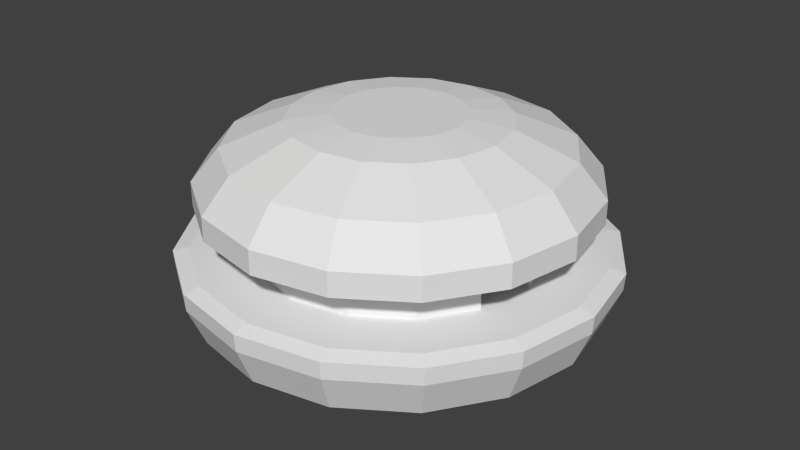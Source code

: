 # Source: Bastion.blend  (saved by Blender 2.76.0; exported with 4.5.12 LTS)
import bpy
from mathutils import Matrix  # noqa: F401  (used for matrix-valued properties, if any)

bpy.ops.wm.read_factory_settings(use_empty=True)
scene = bpy.context.scene
scene.name = 'Scene'

# ---- collections
col_collection_1 = bpy.data.collections.new('Collection 1'); scene.collection.children.link(col_collection_1)

# ---- world
world_world = bpy.data.worlds.new('World'); scene.world = world_world
world_world.color = (0.05088, 0.05088, 0.05088)
world_world.use_sun_shadow = False
world_world.sun_shadow_jitter_overblur = 0.0
world_world.cycles.sampling_method = 'MANUAL'
world_world.cycles.sample_map_resolution = 256

# ---- meshes
me_cylinder_011 = bpy.data.meshes.new('Cylinder.011')
me_cylinder_011.from_pydata([(-1.903e-07, 0.9497, -3.147), (2.908, 0.9497, 1.204), (1.204, 0.9497, 2.908), (-1.204, 0.9497, 2.908), (-3.147, 0.9497, -1.567e-07), (-2.908, 0.9497, -1.204), (1.204, 0.9497, -2.908), (2.226, 0.9497, -2.226), (2.908, 0.9497, -1.204), (3.147, 0.9497, 4.947e-08), (2.226, 0.9497, 2.226), (2.849e-07, 0.9497, 3.147), (-2.226, 0.9497, 2.226), (-2.908, 0.9497, 1.204), (-2.226, 0.9497, -2.226), (-1.204, 0.9497, -2.908), (2.908, 1.487, 1.204), (3.147, 1.487, 3.045e-08), (2.226, 1.487, -2.226), (1.204, 1.487, -2.908), (2.908, 1.487, -1.204), (-2.908, 1.487, 1.204), (-2.226, 1.487, 2.226), (-1.204, 1.487, -2.908), (-2.226, 1.487, -2.226), (-1.903e-07, 1.487, -3.147), (2.226, 1.487, 2.226), (1.204, 1.487, 2.908), (2.849e-07, 1.487, 3.147), (-1.204, 1.487, 2.908), (-3.147, 1.487, -1.757e-07), (-2.908, 1.487, -1.204), (2.908, 1.885, 1.204), (3.147, 1.885, 6.048e-08), (2.226, 1.885, -2.226), (1.204, 1.885, -2.908), (2.908, 1.885, -1.204), (-2.908, 1.885, 1.204), (-2.226, 1.885, 2.226), (-1.204, 1.885, -2.908), (-2.226, 1.885, -2.226), (-1.903e-07, 1.885, -3.147), (2.226, 1.885, 2.226), (1.204, 1.885, 2.908), (2.849e-07, 1.885, 3.147), (-1.204, 1.885, 2.908), (-3.147, 1.885, -1.456e-07), (-2.908, 1.885, -1.204), (2.595, 2.346, 1.075), (2.809, 2.346, 8.554e-08), (1.986, 2.346, -1.986), (1.075, 2.346, -2.595), (2.595, 2.346, -1.075), (-2.595, 2.346, 1.075), (-1.986, 2.346, 1.986), (-1.075, 2.346, -2.595), (-1.986, 2.346, -1.986), (-1.346e-07, 2.346, -2.809), (1.986, 2.346, 1.986), (1.075, 2.346, 2.595), (2.895e-07, 2.346, 2.809), (-1.075, 2.346, 2.595), (-2.809, 2.346, -9.841e-08), (-2.595, 2.346, -1.075)], [], [(0, 6, 19, 25), (1, 10, 26, 16), (10, 2, 27, 26), (2, 11, 28, 27), (11, 3, 29, 28), (9, 1, 16, 17), (4, 5, 31, 30), (3, 12, 22, 29), (6, 7, 18, 19), (13, 4, 30, 21), (7, 8, 20, 18), (5, 14, 24, 31), (8, 9, 17, 20), (15, 0, 25, 23), (12, 13, 21, 22), (14, 15, 23, 24), (20, 17, 33, 36), (26, 27, 43, 42), (22, 21, 37, 38), (27, 28, 44, 43), (30, 31, 47, 46), (24, 23, 39, 40), (28, 29, 45, 44), (29, 22, 38, 45), (17, 16, 32, 33), (21, 30, 46, 37), (19, 18, 34, 35), (31, 24, 40, 47), (25, 19, 35, 41), (18, 20, 36, 34), (23, 25, 41, 39), (16, 26, 42, 32), (33, 32, 48, 49), (46, 47, 63, 62), (42, 43, 59, 58), (35, 34, 50, 51), (43, 44, 60, 59), (34, 36, 52, 50), (44, 45, 61, 60), (36, 33, 49, 52), (45, 38, 54, 61), (38, 37, 53, 54), (37, 46, 62, 53), (40, 39, 55, 56), (47, 40, 56, 63), (41, 35, 51, 57), (39, 41, 57, 55), (32, 42, 58, 48), (49, 48, 58, 59, 60, 61, 54, 53, 62, 63, 56, 55, 57, 51, 50, 52)])
_uv = me_cylinder_011.uv_layers.new(name='UVMap')
_uv.uv.foreach_set('vector', [0.07806, -1.661, 0.9347, -1.665, 0.87, -1.319, 0.1476, -1.315, 2.675, 0.9201, 2.343, 1.718, 2.047, 1.522, 2.327, 0.8524, 2.343, 1.718, 1.73, 2.329, 1.532, 2.034, 2.047, 1.522, 1.73, 2.329, 0.9294, 2.658, 0.8587, 2.31, 1.532, 2.034, 0.9294, 2.658, 0.06384, 2.657, 0.1313, 2.309, 0.8587, 2.31, 2.675, 0.05681, 2.675, 0.9201, 2.327, 0.8524, 2.329, 0.1281, -1.675, 0.9166, -1.672, 0.05417, -1.325, 0.1231, -1.328, 0.8465, 0.06384, 2.657, -0.7352, 2.326, -0.5398, 2.03, 0.1313, 2.309, 0.9347, -1.665, 1.731, -1.343, 1.538, -1.047, 0.87, -1.319, -1.346, 1.715, -1.675, 0.9166, -1.328, 0.8465, -1.053, 1.516, 1.731, -1.343, 2.343, -0.7385, 2.051, -0.5394, 1.538, -1.047, -1.672, 0.05417, -1.335, -0.7393, -1.043, -0.5419, -1.325, 0.1231, 2.343, -0.7385, 2.675, 0.05681, 2.329, 0.1281, 2.051, -0.5394, -0.7193, -1.341, 0.07806, -1.661, 0.1476, -1.315, -0.5249, -1.046, -0.7352, 2.326, -1.346, 1.715, -1.053, 1.516, -0.5398, 2.03, -1.335, -0.7393, -0.7193, -1.341, -0.5249, -1.046, -1.043, -0.5419, 2.051, -0.5394, 2.329, 0.1281, 2.106, 0.175, 1.865, -0.4107, 2.047, 1.522, 1.532, 2.034, 1.403, 1.845, 1.857, 1.397, -0.5398, 2.03, -1.053, 1.516, -0.8649, 1.388, -0.4155, 1.839, 1.532, 2.034, 0.8587, 2.31, 0.8119, 2.087, 1.403, 1.845, -1.328, 0.8465, -1.325, 0.1231, -1.102, 0.166, -1.106, 0.8, -1.043, -0.5419, -0.5249, -1.046, -0.399, -0.8576, -0.854, -0.4165, 0.8587, 2.31, 0.1313, 2.309, 0.1733, 2.085, 0.8119, 2.087, 0.1313, 2.309, -0.5398, 2.03, -0.4155, 1.839, 0.1733, 2.085, 2.329, 0.1281, 2.327, 0.8524, 2.104, 0.8102, 2.106, 0.175, -1.053, 1.516, -1.328, 0.8465, -1.106, 0.8, -0.8649, 1.388, 0.87, -1.319, 1.538, -1.047, 1.416, -0.8568, 0.8299, -1.096, -1.325, 0.1231, -1.043, -0.5419, -0.854, -0.4165, -1.102, 0.166, 0.1476, -1.315, 0.87, -1.319, 0.8299, -1.096, 0.194, -1.092, 1.538, -1.047, 2.051, -0.5394, 1.865, -0.4107, 1.416, -0.8568, -0.5249, -1.046, 0.1476, -1.315, 0.194, -1.092, -0.399, -0.8576, 2.327, 0.8524, 2.047, 1.522, 1.857, 1.397, 2.104, 0.8102, 2.106, 0.175, 2.104, 0.8102, 1.817, 0.7571, 1.822, 0.2361, -1.106, 0.8, -1.102, 0.166, -0.8172, 0.2191, -0.8219, 0.7388, 1.857, 1.397, 1.403, 1.845, 1.237, 1.604, 1.612, 1.238, 0.8299, -1.096, 1.416, -0.8568, 1.261, -0.6125, 0.7809, -0.8095, 1.403, 1.845, 0.8119, 2.087, 0.7506, 1.801, 1.237, 1.604, 1.416, -0.8568, 1.865, -0.4107, 1.627, -0.2452, 1.261, -0.6125, 0.8119, 2.087, 0.1733, 2.085, 0.2257, 1.797, 0.7506, 1.801, 1.865, -0.4107, 2.106, 0.175, 1.822, 0.2361, 1.627, -0.2452, 0.1733, 2.085, -0.4155, 1.839, -0.2575, 1.593, 0.2257, 1.797, -0.4155, 1.839, -0.8649, 1.388, -0.6254, 1.222, -0.2575, 1.593, -0.8649, 1.388, -1.106, 0.8, -0.8219, 0.7388, -0.6254, 1.222, -0.854, -0.4165, -0.399, -0.8576, -0.2369, -0.6167, -0.6119, -0.2572, -1.102, 0.166, -0.854, -0.4165, -0.6119, -0.2572, -0.8172, 0.2191, 0.194, -1.092, 0.8299, -1.096, 0.7809, -0.8095, 0.2547, -0.8033, -0.399, -0.8576, 0.194, -1.092, 0.2547, -0.8033, -0.2369, -0.6167, 2.104, 0.8102, 1.857, 1.397, 1.612, 1.238, 1.817, 0.7571, 1.822, 0.2361, 1.817, 0.7571, 1.612, 1.238, 1.237, 1.604, 0.7506, 1.801, 0.2257, 1.797, -0.2575, 1.593, -0.6254, 1.222, -0.8219, 0.7388, -0.8172, 0.2191, -0.6119, -0.2572, -0.2369, -0.6167, 0.2547, -0.8033, 0.7809, -0.8095, 1.261, -0.6125, 1.627, -0.2452])
me_cylinder_011.use_remesh_preserve_volume = False
me_cylinder_011.use_remesh_preserve_attributes = False
me_cylinder_011.use_mirror_vertex_groups = False
me_cylinder_011.update()
me_cylinder_010 = bpy.data.meshes.new('Cylinder.010')
me_cylinder_010.from_pydata([(-3.053, -0.3765, 1.265), (-2.337, -0.3765, 2.337), (-1.265, -0.3765, 3.053), (2.876e-07, -0.3765, 3.305), (1.265, -0.3765, 3.053), (2.337, -0.3765, 2.337), (3.053, -0.3765, 1.265), (-3.305, -0.3765, -2.137e-07), (2.908, -1.229, 1.204), (2.226, -1.229, 2.226), (1.204, -1.229, 2.908), (2.849e-07, -1.229, 3.147), (-1.204, -1.229, 2.908), (-2.226, -1.229, 2.226), (-2.908, -1.229, 1.204), (-3.147, -1.229, -1.572e-07), (-3.305, -1.229, -1.62e-07), (-3.053, -1.229, 1.265), (-2.337, -1.229, 2.337), (-1.265, -1.229, 3.053), (2.876e-07, -1.229, 3.305), (1.265, -1.229, 3.053), (3.053, -1.229, 1.265), (2.337, -1.229, 2.337), (2.908, -0.3765, 1.204), (-3.147, -0.3765, -2.034e-07), (2.226, -0.3765, 2.226), (1.204, -0.3765, 2.908), (2.849e-07, -0.3765, 3.147), (-1.204, -0.3765, 2.908), (-2.226, -0.3765, 2.226), (-2.908, -0.3765, 1.204)], [], [(15, 16, 7, 25), (24, 6, 22, 8), (7, 16, 17, 0), (0, 17, 18, 1), (1, 18, 19, 2), (2, 19, 20, 3), (3, 20, 21, 4), (4, 21, 23, 5), (5, 23, 22, 6), (9, 26, 24, 8), (10, 27, 26, 9), (11, 28, 27, 10), (12, 29, 28, 11), (13, 30, 29, 12), (14, 31, 30, 13), (15, 25, 31, 14)])
_uv = me_cylinder_010.uv_layers.new(name='UVMap')
_uv.uv.foreach_set('vector', [0.7915, 0.5272, 0.8649, 0.5272, 0.8649, 0.9246, 0.7915, 0.9246, 0.7915, 0.5272, 0.8649, 0.5272, 0.8649, 0.9246, 0.7915, 0.9246, 0.03328, 0.4059, 0.03328, 0.02781, 0.6055, 0.02781, 0.6055, 0.4059, 0.03328, 0.4059, 0.03328, 0.02781, 0.6055, 0.02781, 0.6055, 0.4059, 0.03328, 0.4059, 0.03328, 0.02781, 0.6055, 0.02781, 0.6055, 0.4059, 0.03328, 0.4059, 0.03328, 0.02781, 0.6055, 0.02781, 0.6055, 0.4059, 0.03328, 0.4059, 0.03328, 0.02781, 0.6055, 0.02781, 0.6055, 0.4059, 0.03328, 0.4059, 0.03328, 0.02781, 0.6055, 0.02781, 0.6055, 0.4059, 0.03328, 0.4059, 0.03328, 0.02781, 0.6055, 0.02781, 0.6055, 0.4059, 0.03467, 0.9225, 0.03467, 0.5255, 0.6068, 0.5255, 0.6068, 0.9225, 0.03467, 0.9225, 0.03467, 0.5255, 0.6068, 0.5255, 0.6068, 0.9225, 0.03467, 0.9225, 0.03467, 0.5255, 0.6068, 0.5255, 0.6068, 0.9225, 0.03467, 0.9225, 0.03467, 0.5255, 0.6068, 0.5255, 0.6068, 0.9225, 0.03467, 0.9225, 0.03467, 0.5255, 0.6068, 0.5255, 0.6068, 0.9225, 0.03467, 0.9225, 0.03467, 0.5255, 0.6068, 0.5255, 0.6068, 0.9225, 0.03467, 0.9225, 0.03467, 0.5255, 0.6068, 0.5255, 0.6068, 0.9225])
me_cylinder_010.use_remesh_preserve_volume = False
me_cylinder_010.use_remesh_preserve_attributes = False
me_cylinder_010.use_mirror_vertex_groups = False
me_cylinder_010.update()
me_cylinder_008 = bpy.data.meshes.new('Cylinder.008')
me_cylinder_008.from_pydata([(3.053, -0.3765, -1.265), (2.337, -0.3765, -2.337), (1.265, -0.3765, -3.053), (-1.265, -0.3765, -3.053), (-2.337, -0.3765, -2.337), (-3.053, -0.3765, -1.265), (-2.114e-07, -0.3765, -3.305), (3.305, -0.3765, 2.737e-09), (1.204, -1.229, -2.908), (-1.903e-07, -1.229, -3.147), (2.226, -1.229, -2.226), (2.908, -1.229, -1.204), (3.147, -1.229, 4.892e-08), (-2.908, -1.229, -1.204), (-2.226, -1.229, -2.226), (-1.204, -1.229, -2.908), (-1.265, -1.229, -3.053), (-3.053, -1.229, -1.265), (-2.337, -1.229, -2.337), (3.305, -1.229, 5.446e-08), (3.053, -1.229, -1.265), (2.337, -1.229, -2.337), (-2.114e-07, -1.229, -3.305), (1.265, -1.229, -3.053), (3.147, -0.3765, 2.72e-09), (-2.908, -0.3765, -1.204), (-2.226, -0.3765, -2.226), (-1.204, -0.3765, -2.908), (-1.903e-07, -0.3765, -3.147), (1.204, -0.3765, -2.908), (2.226, -0.3765, -2.226), (2.908, -0.3765, -1.204)], [], [(25, 5, 17, 13), (12, 19, 7, 24), (7, 19, 20, 0), (0, 20, 21, 1), (1, 21, 23, 2), (6, 22, 16, 3), (2, 23, 22, 6), (3, 16, 18, 4), (4, 18, 17, 5), (14, 26, 25, 13), (15, 27, 26, 14), (9, 28, 27, 15), (8, 29, 28, 9), (10, 30, 29, 8), (11, 31, 30, 10), (12, 24, 31, 11)])
_uv = me_cylinder_008.uv_layers.new(name='UVMap')
_uv.uv.foreach_set('vector', [0.7587, 0.4212, 0.8371, 0.4212, 0.8371, 0.846, 0.7587, 0.846, 0.8371, 0.846, 0.7587, 0.846, 0.7587, 0.4212, 0.8371, 0.4212, 0.06192, 0.4156, 0.06192, 0.09126, 0.5528, 0.09126, 0.5528, 0.4156, 0.06192, 0.4156, 0.06192, 0.09126, 0.5528, 0.09126, 0.5528, 0.4156, 0.06192, 0.4156, 0.06192, 0.09126, 0.5528, 0.09126, 0.5528, 0.4156, 0.06192, 0.4156, 0.06192, 0.09126, 0.5528, 0.09126, 0.5528, 0.4156, 0.06192, 0.4156, 0.06192, 0.09126, 0.5528, 0.09126, 0.5528, 0.4156, 0.06192, 0.4156, 0.06192, 0.09126, 0.5528, 0.09126, 0.5528, 0.4156, 0.06192, 0.4156, 0.06192, 0.09126, 0.5528, 0.09126, 0.5528, 0.4156, 0.5476, 0.5891, 0.5476, 0.9243, 0.06442, 0.9243, 0.06442, 0.5891, 0.5476, 0.5891, 0.5476, 0.9243, 0.06442, 0.9243, 0.06442, 0.5891, 0.5476, 0.5891, 0.5476, 0.9243, 0.06442, 0.9243, 0.06442, 0.5891, 0.5476, 0.5891, 0.5476, 0.9243, 0.06442, 0.9243, 0.06442, 0.5891, 0.5476, 0.5891, 0.5476, 0.9243, 0.06442, 0.9243, 0.06442, 0.5891, 0.5476, 0.5891, 0.5476, 0.9243, 0.06442, 0.9243, 0.06442, 0.5891, 0.5476, 0.5891, 0.5476, 0.9243, 0.06442, 0.9243, 0.06442, 0.5891])
me_cylinder_008.use_remesh_preserve_volume = False
me_cylinder_008.use_remesh_preserve_attributes = False
me_cylinder_008.use_mirror_vertex_groups = False
me_cylinder_008.update()
me_cylinder_001 = bpy.data.meshes.new('Cylinder.001')
me_cylinder_001.from_pydata([(1.674, -1.229, -4.04), (-3.756e-07, -1.229, -4.373), (3.092, -1.229, -3.092), (4.04, -1.229, -1.674), (4.373, -1.229, 8.14e-08), (3.092, -1.229, 3.092), (4.04, -1.229, 1.674), (1.674, -1.229, 4.04), (2.847e-07, -1.229, 4.373), (-1.674, -1.229, 4.04), (-3.092, -1.229, 3.092), (-4.04, -1.229, 1.674), (-4.373, -1.229, -2.05e-07), (-3.092, -1.229, -3.092), (-4.04, -1.229, -1.674), (-1.674, -1.229, -4.04), (1.674, -0.3765, -4.04), (-3.756e-07, -0.3765, -4.373), (3.092, -0.3765, -3.092), (4.04, -0.3765, -1.674), (4.373, -0.3765, 1.406e-07), (3.092, -0.3765, 3.092), (4.04, -0.3765, 1.674), (1.674, -0.3765, 4.04), (2.847e-07, -0.3765, 4.373), (-1.674, -0.3765, 4.04), (-3.092, -0.3765, 3.092), (-4.04, -0.3765, 1.674), (-4.373, -0.3765, -1.458e-07), (-3.092, -0.3765, -3.092), (-4.04, -0.3765, -1.674), (-1.674, -0.3765, -4.04)], [], [(9, 10, 26, 25), (2, 3, 19, 18), (6, 5, 21, 22), (8, 9, 25, 24), (3, 4, 20, 19), (13, 15, 31, 29), (0, 2, 18, 16), (10, 11, 27, 26), (5, 7, 23, 21), (12, 14, 30, 28), (7, 8, 24, 23), (4, 6, 22, 20), (15, 1, 17, 31), (11, 12, 28, 27), (14, 13, 29, 30), (1, 0, 16, 17)])
me_cylinder_001.use_remesh_preserve_volume = False
me_cylinder_001.use_remesh_preserve_attributes = False
me_cylinder_001.use_mirror_vertex_groups = False
me_cylinder_001.update()
me_cylinder_009 = bpy.data.meshes.new('Cylinder.009')
me_cylinder_009.from_pydata([(-3.053, -0.3765, 1.265), (3.053, -0.3765, -1.265), (-2.337, -0.3765, 2.337), (2.337, -0.3765, -2.337), (-1.265, -0.3765, 3.053), (1.265, -0.3765, -3.053), (2.876e-07, -0.3765, 3.305), (-1.265, -0.3765, -3.053), (1.265, -0.3765, 3.053), (-2.337, -0.3765, -2.337), (2.337, -0.3765, 2.337), (-3.053, -0.3765, -1.265), (3.053, -0.3765, 1.265), (-2.114e-07, -0.3765, -3.305), (-3.305, -0.3765, -2.137e-07), (3.305, -0.3765, 2.737e-09), (3.147, -0.3765, 2.72e-09), (2.908, -0.3765, 1.204), (-3.147, -0.3765, -2.034e-07), (-2.908, -0.3765, -1.204), (1.674, -0.3765, -4.04), (-3.756e-07, -0.3765, -4.373), (3.092, -0.3765, -3.092), (4.04, -0.3765, -1.674), (4.373, -0.3765, 1.406e-07), (3.092, -0.3765, 3.092), (4.04, -0.3765, 1.674), (1.674, -0.3765, 4.04), (2.847e-07, -0.3765, 4.373), (-1.674, -0.3765, 4.04), (-3.092, -0.3765, 3.092), (-4.04, -0.3765, 1.674), (-4.373, -0.3765, -1.458e-07), (-3.092, -0.3765, -3.092), (-4.04, -0.3765, -1.674), (-1.674, -0.3765, -4.04)], [], [(17, 16, 15, 12), (24, 26, 12, 15), (12, 26, 25, 10), (10, 25, 27, 8), (8, 27, 28, 6), (6, 28, 29, 4), (4, 29, 30, 2), (2, 30, 31, 0), (0, 31, 32, 14), (18, 14, 11, 19), (34, 11, 14, 32), (11, 34, 33, 9), (9, 33, 35, 7), (7, 35, 21, 13), (13, 21, 20, 5), (5, 20, 22, 3), (3, 22, 23, 1), (1, 23, 24, 15)])
me_cylinder_009.use_remesh_preserve_volume = False
me_cylinder_009.use_remesh_preserve_attributes = False
me_cylinder_009.use_mirror_vertex_groups = False
me_cylinder_009.update()
me_cylinder_005 = bpy.data.meshes.new('Cylinder.005')
me_cylinder_005.from_pydata([(-2.269e-07, -1.715, -3.421), (1.309, -1.715, -3.161), (2.419, -1.715, -2.419), (3.161, -1.715, -1.309), (3.421, -1.715, 8.933e-08), (3.161, -1.715, 1.309), (2.419, -1.715, 2.419), (1.309, -1.715, 3.161), (2.897e-07, -1.715, 3.421), (-1.309, -1.715, 3.161), (-2.419, -1.715, 2.419), (-3.161, -1.715, 1.309), (-3.421, -1.715, -1.347e-07), (-3.161, -1.715, -1.309), (-2.419, -1.715, -2.419), (-1.309, -1.715, -3.161), (-1.77e-07, -2.016, -3.004), (1.15, -2.016, -2.776), (2.124, -2.016, -2.124), (2.776, -2.016, -1.15), (3.004, -2.016, 6.171e-08), (2.776, -2.016, 1.15), (2.124, -2.016, 2.124), (1.15, -2.016, 2.776), (2.766e-07, -2.016, 3.004), (-1.15, -2.016, 2.776), (-2.124, -2.016, 2.124), (-2.776, -2.016, 1.15), (-3.004, -2.016, -1.35e-07), (-2.776, -2.016, -1.15), (-2.124, -2.016, -2.124), (-1.15, -2.016, -2.776), (-7.38e-08, -2.287, -1.882), (0.7203, -2.287, -1.739), (1.331, -2.287, -1.331), (1.739, -2.287, -0.7203), (1.882, -2.287, 1.145e-07), (1.739, -2.287, 0.7203), (1.331, -2.287, 1.331), (0.7203, -2.287, 1.739), (2.104e-07, -2.287, 1.882), (-0.7203, -2.287, 1.739), (-1.331, -2.287, 1.331), (-1.739, -2.287, 0.7203), (-1.882, -2.287, -8.747e-09), (-1.739, -2.287, -0.7203), (-1.331, -2.287, -1.331), (-0.7203, -2.287, -1.739), (-3.397e-07, -1.342, -4.408), (1.687, -1.342, -4.072), (3.117, -1.342, -3.117), (4.072, -1.342, -1.687), (4.408, -1.342, 4.994e-08), (4.072, -1.342, 1.687), (3.117, -1.342, 3.117), (1.687, -1.342, 4.072), (3.258e-07, -1.342, 4.408), (-1.687, -1.342, 4.072), (-3.117, -1.342, 3.117), (-4.072, -1.342, 1.687), (-4.408, -1.342, -2.387e-07), (-4.072, -1.342, -1.687), (-3.117, -1.342, -3.117), (-1.687, -1.342, -4.072), (1.825, -0.4798, -4.406), (4.406, -0.4798, -1.825), (4.406, -0.4798, 1.825), (1.825, -0.4798, 4.406), (3.422e-07, -0.4798, 4.769), (-1.825, -0.4798, 4.406), (-4.406, -0.4798, 1.825), (-4.406, -0.4798, -1.825), (-3.372, -0.4798, -3.372), (-6.958e-09, -1.554, -1.353), (0.5178, -1.554, -1.25), (0.9567, -1.554, -0.9567), (1.25, -1.554, -0.5178), (1.353, -1.554, 1.23e-07), (1.25, -1.554, 0.5178), (0.9567, -1.554, 0.9567), (0.5178, -1.554, 1.25), (1.973e-07, -1.554, 1.353), (-0.5178, -1.554, 1.25), (-0.9567, -1.554, 0.9567), (-1.25, -1.554, 0.5178), (-1.353, -1.554, 3.438e-08), (-1.25, -1.554, -0.5178), (-0.9567, -1.554, -0.9567), (-0.5178, -1.554, -1.25), (-3.475e-07, -0.003559, -4.461), (1.707, -0.003559, -4.121), (3.154, -0.003559, -3.154), (4.461, -0.003559, -1.946e-08), (4.121, -0.003559, 1.707), (3.154, -0.003559, 3.154), (1.707, -0.003559, 4.121), (-4.121, -0.003559, 1.707), (-4.461, -0.003559, -3.116e-07), (-4.121, -0.003559, -1.707), (-1.707, -0.003559, -4.121), (4.121, -0.003559, -1.707), (3.261e-07, -0.003559, 4.461), (-1.707, -0.003559, 4.121), (-3.154, -0.003559, 3.154), (-3.154, -0.003559, -3.154), (-3.779e-07, -0.4798, -4.769), (3.372, -0.4798, -3.372), (4.769, -0.4798, 1.591e-08), (3.372, -0.4798, 3.372), (-3.372, -0.4798, 3.372), (-4.769, -0.4798, -2.964e-07), (-1.825, -0.4798, -4.406), (1.204, -0.003559, -2.908), (-1.903e-07, -0.003559, -3.147), (2.226, -0.003559, -2.226), (2.908, -0.003559, -1.204), (3.147, -0.003559, -2.25e-08), (2.908, -0.003559, 1.204), (2.226, -0.003559, 2.226), (1.204, -0.003559, 2.908), (2.849e-07, -0.003559, 3.147), (-1.204, -0.003559, 2.908), (-2.226, -0.003559, 2.226), (-2.908, -0.003559, 1.204), (-3.147, -0.003559, -2.286e-07), (-2.908, -0.003559, -1.204), (-2.226, -0.003559, -2.226), (-1.204, -0.003559, -2.908), (-3.822e-07, -0.08655, -4.798), (1.836, -0.08655, -4.433), (3.393, -0.08655, -3.393), (4.798, -0.08655, 2.644e-08), (4.433, -0.08655, 1.836), (3.393, -0.08655, 3.393), (1.836, -0.08655, 4.433), (-4.433, -0.08655, 1.836), (-4.798, -0.08655, -2.878e-07), (-4.433, -0.08655, -1.836), (-1.836, -0.08655, -4.433), (4.433, -0.08655, -1.836), (3.422e-07, -0.08655, 4.798), (-1.836, -0.08655, 4.433), (-3.393, -0.08655, 3.393), (-3.393, -0.08655, -3.393), (3.147, -0.3765, 2.72e-09), (2.908, -0.3765, 1.204), (-3.147, -0.3765, -2.034e-07), (-2.908, -0.3765, -1.204), (2.226, -0.3765, 2.226), (-2.226, -0.3765, -2.226), (1.204, -0.3765, 2.908), (-1.204, -0.3765, -2.908), (2.849e-07, -0.3765, 3.147), (-1.903e-07, -0.3765, -3.147), (1.204, -0.3765, -2.908), (-1.204, -0.3765, 2.908), (2.226, -0.3765, -2.226), (-2.226, -0.3765, 2.226), (2.908, -0.3765, -1.204), (-2.908, -0.3765, 1.204)], [], [(4, 5, 21, 20), (22, 23, 39, 38), (9, 10, 26, 25), (14, 15, 31, 30), (2, 3, 19, 18), (7, 8, 24, 23), (0, 1, 17, 16), (12, 13, 29, 28), (5, 6, 22, 21), (10, 11, 27, 26), (15, 0, 16, 31), (3, 4, 20, 19), (8, 9, 25, 24), (13, 14, 30, 29), (1, 2, 18, 17), (6, 7, 23, 22), (11, 12, 28, 27), (43, 44, 85, 84), (30, 31, 47, 46), (23, 24, 40, 39), (16, 17, 33, 32), (31, 16, 32, 47), (24, 25, 41, 40), (17, 18, 34, 33), (25, 26, 42, 41), (18, 19, 35, 34), (26, 27, 43, 42), (19, 20, 36, 35), (27, 28, 44, 43), (20, 21, 37, 36), (28, 29, 45, 44), (21, 22, 38, 37), (29, 30, 46, 45), (14, 62, 63, 15), (15, 63, 48, 0), (13, 61, 62, 14), (12, 60, 61, 13), (11, 59, 60, 12), (10, 58, 59, 11), (9, 57, 58, 10), (8, 56, 57, 9), (7, 55, 56, 8), (6, 54, 55, 7), (5, 53, 54, 6), (4, 52, 53, 5), (3, 51, 52, 4), (2, 50, 51, 3), (1, 49, 50, 2), (0, 48, 49, 1), (61, 71, 72, 62), (56, 68, 69, 57), (55, 67, 68, 56), (73, 74, 75, 76, 77, 78, 79, 80, 81, 82, 83, 84, 85, 86, 87, 88), (36, 37, 78, 77), (44, 45, 86, 85), (37, 38, 79, 78), (45, 46, 87, 86), (38, 39, 80, 79), (46, 47, 88, 87), (39, 40, 81, 80), (32, 33, 74, 73), (47, 32, 73, 88), (40, 41, 82, 81), (33, 34, 75, 74), (41, 42, 83, 82), (34, 35, 76, 75), (42, 43, 84, 83), (35, 36, 77, 76), (128, 89, 90, 129), (129, 90, 91, 130), (131, 92, 93, 132), (132, 93, 94, 133), (133, 94, 95, 134), (135, 96, 97, 136), (136, 97, 98, 137), (138, 99, 89, 128), (103, 102, 121, 122), (102, 101, 120, 121), (130, 91, 100, 139), (139, 100, 92, 131), (134, 95, 101, 140), (140, 101, 102, 141), (141, 102, 103, 142), (142, 103, 96, 135), (137, 98, 104, 143), (143, 104, 99, 138), (91, 90, 112, 114), (100, 91, 114, 115), (96, 103, 122, 123), (92, 100, 115, 116), (97, 96, 123, 124), (93, 92, 116, 117), (98, 97, 124, 125), (94, 93, 117, 118), (104, 98, 125, 126), (95, 94, 118, 119), (99, 104, 126, 127), (101, 95, 119, 120), (90, 89, 113, 112), (89, 99, 127, 113), (111, 138, 128, 105), (124, 123, 159, 146), (116, 115, 158, 144), (123, 122, 157, 159), (115, 114, 156, 158), (122, 121, 155, 157), (114, 112, 154, 156), (121, 120, 152, 155), (113, 127, 151, 153), (112, 113, 153, 154), (120, 119, 150, 152), (127, 126, 149, 151), (119, 118, 148, 150), (126, 125, 147, 149), (118, 117, 145, 148), (125, 124, 146, 147), (117, 116, 144, 145), (62, 72, 111, 63), (63, 111, 105, 48), (60, 110, 71, 61), (59, 70, 110, 60), (58, 109, 70, 59), (57, 69, 109, 58), (54, 108, 67, 55), (53, 66, 108, 54), (52, 107, 66, 53), (51, 65, 107, 52), (50, 106, 65, 51), (49, 64, 106, 50), (48, 105, 64, 49), (72, 143, 138, 111), (71, 137, 143, 72), (109, 142, 135, 70), (69, 141, 142, 109), (68, 140, 141, 69), (67, 134, 140, 68), (65, 139, 131, 107), (106, 130, 139, 65), (110, 136, 137, 71), (70, 135, 136, 110), (108, 133, 134, 67), (66, 132, 133, 108), (107, 131, 132, 66), (64, 129, 130, 106), (105, 128, 129, 64)])
_uv = me_cylinder_005.uv_layers.new(name='UVMap')
_uv.uv.foreach_set('vector', [2.026, 0.7448, 1.817, 1.31, 1.621, 1.19, 1.799, 0.7096, 1.272, 1.566, 0.8063, 1.78, 0.692, 1.293, 0.9802, 1.161, -0.3064, 1.815, -0.7482, 1.405, -0.5628, 1.27, -0.1869, 1.619, -0.402, -0.7528, 0.1458, -1.004, 0.2, -0.7808, -0.2665, -0.5675, 1.753, -0.405, 2.004, 0.1429, 1.781, 0.1971, 1.568, -0.2697, 0.8606, 2.003, 0.2586, 2.025, 0.2938, 1.798, 0.8063, 1.78, 0.7477, -1.026, 1.312, -0.8155, 1.193, -0.6196, 0.7123, -0.7991, -1.022, 0.2543, -0.812, -0.311, -0.6158, -0.1917, -0.7949, 0.2895, 1.817, 1.31, 1.408, 1.751, 1.272, 1.566, 1.621, 1.19, -0.7482, 1.405, -0.9995, 0.857, -0.7763, 0.8027, -0.5628, 1.27, 0.1458, -1.004, 0.7477, -1.026, 0.7123, -0.7991, 0.2, -0.7808, 2.004, 0.1429, 2.026, 0.7448, 1.799, 0.7096, 1.781, 0.1971, 0.2586, 2.025, -0.3064, 1.815, -0.1869, 1.619, 0.2938, 1.798, -0.812, -0.311, -0.402, -0.7528, -0.2665, -0.5675, -0.6158, -0.1917, 1.312, -0.8155, 1.753, -0.405, 1.568, -0.2697, 1.193, -0.6196, 1.408, 1.751, 0.8606, 2.003, 0.8063, 1.78, 1.272, 1.566, -0.9995, 0.857, -1.022, 0.2543, -0.7949, 0.2895, -0.7763, 0.8027, -0.2886, 0.6883, -0.3006, 0.3702, 0.04507, 0.4193, 0.0498, 0.6019, -0.2665, -0.5675, 0.2, -0.7808, 0.3143, -0.2942, 0.02575, -0.1615, 0.8063, 1.78, 0.2938, 1.798, 0.3748, 1.305, 0.692, 1.293, 0.7123, -0.7991, 1.193, -0.6196, 0.9285, -0.1949, 0.6313, -0.3059, 0.2, -0.7808, 0.7123, -0.7991, 0.6313, -0.3059, 0.3143, -0.2942, 0.2938, 1.798, -0.1869, 1.619, 0.07696, 1.194, 0.3748, 1.305, 1.193, -0.6196, 1.568, -0.2697, 1.161, 0.02203, 0.9285, -0.1949, -0.1869, 1.619, -0.5628, 1.27, -0.156, 0.9777, 0.07696, 1.194, 1.568, -0.2697, 1.781, 0.1971, 1.293, 0.3117, 1.161, 0.02203, -0.5628, 1.27, -0.7763, 0.8027, -0.2886, 0.6883, -0.156, 0.9777, 1.781, 0.1971, 1.799, 0.7096, 1.305, 0.6291, 1.293, 0.3117, -0.7763, 0.8027, -0.7949, 0.2895, -0.3006, 0.3702, -0.2886, 0.6883, 1.799, 0.7096, 1.621, 1.19, 1.195, 0.9273, 1.305, 0.6291, -0.7949, 0.2895, -0.6158, -0.1917, -0.1902, 0.07176, -0.3006, 0.3702, 1.621, 1.19, 1.272, 1.566, 0.9802, 1.161, 1.195, 0.9273, -0.6158, -0.1917, -0.2665, -0.5675, 0.02575, -0.1615, -0.1902, 0.07176, -0.402, -0.7528, -0.6808, -1.145, 0.03854, -1.473, 0.1458, -1.004, 0.1458, -1.004, 0.03854, -1.473, 0.8283, -1.5, 0.7477, -1.026, -0.812, -0.311, -1.22, -0.567, -0.6808, -1.145, -0.402, -0.7528, -1.022, 0.2543, -1.497, 0.1739, -1.22, -0.567, -0.812, -0.311, -0.9995, 0.857, -1.469, 0.9645, -1.497, 0.1739, -1.022, 0.2543, -0.7482, 1.405, -1.141, 1.684, -1.469, 0.9645, -0.9995, 0.857, -0.3064, 1.815, -0.5623, 2.223, -1.141, 1.684, -0.7482, 1.405, 0.2586, 2.025, 0.1784, 2.5, -0.5623, 2.223, -0.3064, 1.815, 0.8606, 2.003, 0.9682, 2.472, 0.1784, 2.5, 0.2586, 2.025, 1.408, 1.751, 1.687, 2.143, 0.9682, 2.472, 0.8606, 2.003, 1.817, 1.31, 2.225, 1.565, 1.687, 2.143, 1.408, 1.751, 2.026, 0.7448, 2.501, 0.8249, 2.225, 1.565, 1.817, 1.31, 2.004, 0.1429, 2.473, 0.0354, 2.501, 0.8249, 2.026, 0.7448, 1.753, -0.405, 2.146, -0.6837, 2.473, 0.0354, 2.004, 0.1429, 1.312, -0.8155, 1.568, -1.223, 2.146, -0.6837, 1.753, -0.405, 0.7477, -1.026, 0.8283, -1.5, 1.568, -1.223, 1.312, -0.8155, -1.22, -0.567, -1.614, -0.8239, -0.9464, -1.533, -0.6808, -1.145, 0.1784, 2.5, 0.09213, 2.962, -0.819, 2.617, -0.5623, 2.223, 0.9682, 2.472, 1.065, 2.932, 0.09213, 2.962, 0.1784, 2.5, 0.5826, 0.03761, 0.751, 0.1035, 0.88, 0.2298, 0.9508, 0.3978, 0.9587, 0.5807, 0.8953, 0.7508, 0.7714, 0.8826, 0.6061, 0.9562, 0.4249, 0.9605, 0.2555, 0.8947, 0.1237, 0.7688, 0.0498, 0.6019, 0.04507, 0.4193, 0.1102, 0.2488, 0.2354, 0.1163, 0.4013, 0.04216, 1.305, 0.6291, 1.195, 0.9273, 0.8953, 0.7508, 0.9587, 0.5807, -0.3006, 0.3702, -0.1902, 0.07176, 0.1102, 0.2488, 0.04507, 0.4193, 1.195, 0.9273, 0.9802, 1.161, 0.7714, 0.8826, 0.8953, 0.7508, -0.1902, 0.07176, 0.02575, -0.1615, 0.2354, 0.1163, 0.1102, 0.2488, 0.9802, 1.161, 0.692, 1.293, 0.6061, 0.9562, 0.7714, 0.8826, 0.02575, -0.1615, 0.3143, -0.2942, 0.4013, 0.04216, 0.2354, 0.1163, 0.692, 1.293, 0.3748, 1.305, 0.4249, 0.9605, 0.6061, 0.9562, 0.6313, -0.3059, 0.9285, -0.1949, 0.751, 0.1035, 0.5826, 0.03761, 0.3143, -0.2942, 0.6313, -0.3059, 0.5826, 0.03761, 0.4013, 0.04216, 0.3748, 1.305, 0.07696, 1.194, 0.2555, 0.8947, 0.4249, 0.9605, 0.9285, -0.1949, 1.161, 0.02203, 0.88, 0.2298, 0.751, 0.1035, 0.07696, 1.194, -0.156, 0.9777, 0.1237, 0.7688, 0.2555, 0.8947, 1.161, 0.02203, 1.293, 0.3117, 0.9508, 0.3978, 0.88, 0.2298, -0.156, 0.9777, -0.2886, 0.6883, 0.0498, 0.6019, 0.1237, 0.7688, 1.293, 0.3117, 1.305, 0.6291, 0.9587, 0.5807, 0.9508, 0.3978, 0.9543, -2.186, 0.991, -2.402, 2.063, -1.994, 1.947, -1.808, 1.947, -1.808, 2.063, -1.994, 2.898, -1.206, 2.72, -1.08, 3.187, 0.9502, 3.403, 0.9867, 2.996, 2.059, 2.811, 1.943, 2.811, 1.943, 2.996, 2.059, 2.21, 2.895, 2.083, 2.717, 2.083, 2.717, 2.21, 2.895, 1.164, 3.367, 1.115, 3.153, -2.152, 1.111, -2.365, 1.16, -2.4, 0.0117, -2.183, 0.04825, -2.183, 0.04825, -2.4, 0.0117, -1.992, -1.062, -1.806, -0.9458, -0.1076, -2.155, -0.1564, -2.368, 0.991, -2.402, 0.9543, -2.186, -1.894, 2.208, -1.057, 2.995, -1.972, 4.213, -3.205, 2.983, -1.057, 2.995, 0.01672, 3.402, -0.3617, 4.876, -1.972, 4.213, 2.72, -1.08, 2.898, -1.206, 3.368, -0.1599, 3.155, -0.111, 3.155, -0.111, 3.368, -0.1599, 3.403, 0.9867, 3.187, 0.9502, 1.115, 3.153, 1.164, 3.367, 0.01672, 3.402, 0.0531, 3.186, 0.0531, 3.186, 0.01672, 3.402, -1.057, 2.995, -0.9408, 2.809, -0.9408, 2.809, -1.057, 2.995, -1.894, 2.208, -1.715, 2.081, -1.715, 2.081, -1.894, 2.208, -2.365, 1.16, -2.152, 1.111, -1.806, -0.9458, -1.992, -1.062, -1.204, -1.898, -1.077, -1.719, -1.077, -1.719, -1.204, -1.898, -0.1564, -2.368, -0.1076, -2.155, 2.898, -1.206, 2.063, -1.994, 2.979, -3.208, 4.208, -1.979, 3.368, -0.1599, 2.898, -1.206, 4.208, -1.979, 4.874, -0.3728, -2.365, 1.16, -1.894, 2.208, -3.205, 2.983, -3.873, 1.374, 3.403, 0.9867, 3.368, -0.1599, 4.874, -0.3728, 4.875, 1.365, -2.4, 0.0117, -2.365, 1.16, -3.873, 1.374, -3.874, -0.3683, 2.996, 2.059, 3.403, 0.9867, 4.875, 1.365, 4.212, 2.973, -1.992, -1.062, -2.4, 0.0117, -3.874, -0.3683, -3.208, -1.978, 2.21, 2.895, 2.996, 2.059, 4.212, 2.973, 2.985, 4.204, -1.204, -1.898, -1.992, -1.062, -3.208, -1.978, -1.977, -3.209, 1.164, 3.367, 2.21, 2.895, 2.985, 4.204, 1.379, 4.873, -0.1564, -2.368, -1.204, -1.898, -1.977, -3.209, -0.3683, -3.875, 0.01672, 3.402, 1.164, 3.367, 1.379, 4.873, -0.3617, 4.876, 2.063, -1.994, 0.991, -2.402, 1.372, -3.874, 2.979, -3.208, 0.991, -2.402, -0.1564, -2.368, -0.3683, -3.875, 1.372, -3.874, -0.05824, -1.933, -0.1076, -2.155, 0.9543, -2.186, 0.915, -1.962, -3.874, -0.3683, -3.873, 1.374, -4.424, 1.479, -4.423, -0.482, 4.875, 1.365, 4.874, -0.3728, 5.424, -0.4779, 5.424, 1.479, -3.873, 1.374, -3.205, 2.983, -3.673, 3.291, -4.424, 1.479, 4.874, -0.3728, 4.208, -1.979, 4.676, -2.286, 5.424, -0.4779, -3.205, 2.983, -1.972, 4.213, -2.286, 4.677, -3.673, 3.291, 4.208, -1.979, 2.979, -3.208, 3.294, -3.671, 4.676, -2.286, -1.972, 4.213, -0.3617, 4.876, -0.4746, 5.426, -2.286, 4.677, 1.372, -3.874, -0.3683, -3.875, -0.473, -4.426, 1.486, -4.423, 2.979, -3.208, 1.372, -3.874, 1.486, -4.423, 3.294, -3.671, -0.3617, 4.876, 1.379, 4.873, 1.485, 5.424, -0.4746, 5.426, -0.3683, -3.875, -1.977, -3.209, -2.284, -3.678, -0.473, -4.426, 1.379, 4.873, 2.985, 4.204, 3.293, 4.672, 1.485, 5.424, -1.977, -3.209, -3.208, -1.978, -3.672, -2.293, -2.284, -3.678, 2.985, 4.204, 4.212, 2.973, 4.676, 3.287, 3.293, 4.672, -3.208, -1.978, -3.874, -0.3683, -4.423, -0.482, -3.672, -2.293, 4.212, 2.973, 4.875, 1.365, 5.424, 1.479, 4.676, 3.287, -0.6808, -1.145, -0.9464, -1.533, -0.05824, -1.933, 0.03854, -1.473, 0.03854, -1.473, -0.05824, -1.933, 0.915, -1.962, 0.8283, -1.5, -1.497, 0.1739, -1.959, 0.08743, -1.614, -0.8239, -1.22, -0.567, -1.469, 0.9645, -1.93, 1.062, -1.959, 0.08743, -1.497, 0.1739, -1.141, 1.684, -1.529, 1.95, -1.93, 1.062, -1.469, 0.9645, -0.5623, 2.223, -0.819, 2.617, -1.529, 1.95, -1.141, 1.684, 1.687, 2.143, 1.953, 2.531, 1.065, 2.932, 0.9682, 2.472, 2.225, 1.565, 2.619, 1.821, 1.953, 2.531, 1.687, 2.143, 2.501, 0.8249, 2.963, 0.9112, 2.619, 1.821, 2.225, 1.565, 2.473, 0.0354, 2.933, -0.06158, 2.963, 0.9112, 2.501, 0.8249, 2.146, -0.6837, 2.534, -0.9491, 2.933, -0.06158, 2.473, 0.0354, 1.568, -1.223, 1.825, -1.617, 2.534, -0.9491, 2.146, -0.6837, 0.8283, -1.5, 0.915, -1.962, 1.825, -1.617, 1.568, -1.223, -0.9464, -1.533, -1.077, -1.719, -0.1076, -2.155, -0.05824, -1.933, -1.614, -0.8239, -1.806, -0.9458, -1.077, -1.719, -0.9464, -1.533, -1.529, 1.95, -1.715, 2.081, -2.152, 1.111, -1.93, 1.062, -0.819, 2.617, -0.9408, 2.809, -1.715, 2.081, -1.529, 1.95, 0.09213, 2.962, 0.0531, 3.186, -0.9408, 2.809, -0.819, 2.617, 1.065, 2.932, 1.115, 3.153, 0.0531, 3.186, 0.09213, 2.962, 2.933, -0.06158, 3.155, -0.111, 3.187, 0.9502, 2.963, 0.9112, 2.534, -0.9491, 2.72, -1.08, 3.155, -0.111, 2.933, -0.06158, -1.959, 0.08743, -2.183, 0.04825, -1.806, -0.9458, -1.614, -0.8239, -1.93, 1.062, -2.152, 1.111, -2.183, 0.04825, -1.959, 0.08743, 1.953, 2.531, 2.083, 2.717, 1.115, 3.153, 1.065, 2.932, 2.619, 1.821, 2.811, 1.943, 2.083, 2.717, 1.953, 2.531, 2.963, 0.9112, 3.187, 0.9502, 2.811, 1.943, 2.619, 1.821, 1.825, -1.617, 1.947, -1.808, 2.72, -1.08, 2.534, -0.9491, 0.915, -1.962, 0.9543, -2.186, 1.947, -1.808, 1.825, -1.617])
me_cylinder_005.use_remesh_preserve_volume = False
me_cylinder_005.use_remesh_preserve_attributes = False
me_cylinder_005.use_mirror_vertex_groups = False
me_cylinder_005.update()
me_cylinder_006 = bpy.data.meshes.new('Cylinder.006')
me_cylinder_006.from_pydata([(1.204, -1.242, -2.908), (2.226, -0.4786, -2.226), (2.908, -0.4786, -1.204), (3.147, -0.003559, -2.25e-08), (2.908, -0.003559, 1.204), (2.226, -0.4786, 2.226), (1.204, -0.4786, 2.908), (2.849e-07, -1.242, 3.147), (1.011, -1.242, -2.44), (1.868, -0.4786, -1.868), (2.44, -0.4786, -1.011), (2.641, -0.003559, -2.847e-08), (2.44, -0.003559, 1.011), (1.868, -0.4786, 1.868), (1.011, -0.4786, 2.44), (2.81e-07, -1.242, 2.641), (1.204, -1.457, -2.908), (2.226, -0.6938, -2.226), (2.908, -0.6938, -1.204), (3.147, -0.2187, -1.64e-08), (2.908, -0.2187, 1.204), (2.226, -0.6938, 2.226), (1.204, -0.6938, 2.908), (2.849e-07, -1.457, 3.147), (1.011, -1.457, -2.44), (1.868, -0.6938, -1.868), (2.44, -0.6938, -1.011), (2.641, -0.2187, -2.236e-08), (2.44, -0.2187, 1.011), (1.868, -0.6938, 1.868), (1.011, -0.6938, 2.44), (2.81e-07, -1.457, 2.641)], [], [(2, 10, 11, 3), (3, 11, 12, 4), (4, 12, 13, 5), (5, 13, 14, 6), (6, 14, 15, 7), (0, 8, 9, 1), (1, 9, 10, 2), (18, 19, 27, 26), (19, 20, 28, 27), (20, 21, 29, 28), (21, 22, 30, 29), (22, 23, 31, 30), (16, 17, 25, 24), (17, 18, 26, 25), (9, 8, 24, 25), (10, 9, 25, 26), (11, 10, 26, 27), (12, 11, 27, 28), (13, 12, 28, 29), (14, 13, 29, 30), (15, 14, 30, 31)])
_uv = me_cylinder_006.uv_layers.new(name='UVMap')
_uv.uv.foreach_set('vector', [-0.1375, -1.113, 0.5634, -1.112, 0.3189, 0.4845, -0.2807, 0.4536, -0.2807, 0.4536, 0.3189, 0.4845, 0.3161, 1.794, -0.2807, 1.847, -0.2807, 1.847, 0.3161, 1.794, 0.5216, 3.247, -0.07376, 3.311, -0.07376, 3.311, 0.5216, 3.247, 0.4946, 4.458, -0.009275, 4.542, -0.009275, 4.542, 0.4946, 4.458, 0.8243, 5.764, 0.3368, 5.965, 0.3231, -4.581, 0.9609, -4.313, 0.5386, -2.555, -0.129, -2.657, -0.129, -2.657, 0.5386, -2.555, 0.5634, -1.112, -0.1375, -1.113, 1.471, -1.082, 1.23, 0.515, 0.5766, 0.4446, 0.8534, -1.157, 1.23, 0.515, 1.178, 1.856, 0.5795, 1.84, 0.5766, 0.4446, 1.178, 1.856, 1.287, 3.275, 0.7527, 3.292, 0.5795, 1.84, 1.287, 3.275, 1.263, 4.517, 0.7136, 4.515, 0.7527, 3.292, 1.263, 4.517, 1.425, 5.842, 0.9995, 5.842, 0.7136, 4.515, 1.86, -4.417, 1.531, -2.55, 0.8281, -2.63, 1.197, -4.422, 1.531, -2.55, 1.471, -1.082, 0.8534, -1.157, 0.8281, -2.63, 0.5386, -2.555, 0.9609, -4.313, 1.197, -4.422, 0.8281, -2.63, 0.5634, -1.112, 0.5386, -2.555, 0.8281, -2.63, 0.8534, -1.157, 0.3189, 0.4845, 0.5634, -1.112, 0.8534, -1.157, 0.5766, 0.4446, 0.3161, 1.794, 0.3189, 0.4845, 0.5766, 0.4446, 0.5795, 1.84, 0.5216, 3.247, 0.3161, 1.794, 0.5795, 1.84, 0.7527, 3.292, 0.4946, 4.458, 0.5216, 3.247, 0.7527, 3.292, 0.7136, 4.515, 0.8243, 5.764, 0.4946, 4.458, 0.7136, 4.515, 0.9995, 5.842])
me_cylinder_006.use_remesh_preserve_volume = False
me_cylinder_006.use_remesh_preserve_attributes = False
me_cylinder_006.use_mirror_vertex_groups = False
me_cylinder_006.update()
me_cylinder_004 = bpy.data.meshes.new('Cylinder.004')
me_cylinder_004.from_pydata([(-1.903e-07, 0.9497, -3.147), (2.908, 0.9497, 1.204), (1.204, 0.9497, 2.908), (-1.204, 0.9497, 2.908), (-3.147, 0.9497, -1.567e-07), (-2.908, 0.9497, -1.204), (1.644, 0.9497, -3.969), (-3.454e-07, 0.9497, -4.297), (4.297, 0.9497, 7.607e-08), (3.969, 0.9497, 1.644), (3.038, 0.9497, 3.038), (3.034e-07, 0.9497, 4.297), (-3.969, 0.9497, 1.644), (-3.969, 0.9497, -1.644), (1.204, 0.9497, -2.908), (2.226, 0.9497, -2.226), (2.908, 0.9497, -1.204), (3.147, 0.9497, 4.947e-08), (2.226, 0.9497, 2.226), (2.849e-07, 0.9497, 3.147), (-2.226, 0.9497, 2.226), (-2.908, 0.9497, 1.204), (-2.226, 0.9497, -2.226), (-1.204, 0.9497, -2.908), (3.038, 0.9497, -3.038), (3.969, 0.9497, -1.644), (1.644, 0.9497, 3.969), (-1.644, 0.9497, 3.969), (-3.038, 0.9497, 3.038), (-4.297, 0.9497, -2.053e-07), (-3.038, 0.9497, -3.038), (-1.644, 0.9497, -3.969), (1.644, 1.487, -3.969), (-3.454e-07, 1.487, -4.297), (3.038, 1.487, 3.038), (3.969, 1.487, 1.644), (-3.969, 1.487, -1.644), (-4.297, 1.487, -2.243e-07), (3.969, 1.487, -1.644), (3.038, 1.487, -3.038), (-3.038, 1.487, 3.038), (-1.644, 1.487, 3.969), (-1.644, 1.487, -3.969), (-3.038, 1.487, -3.038), (4.297, 1.487, 5.705e-08), (1.644, 1.487, 3.969), (3.034e-07, 1.487, 4.297), (-3.969, 1.487, 1.644), (1.413, 2.218, -3.41), (-2.652e-07, 2.218, -3.691), (-3.691, 2.218, -1.453e-07), (-3.41, 2.218, -1.413), (3.41, 2.218, 1.413), (2.61, 2.218, 2.61), (3.41, 2.218, -1.413), (2.61, 2.218, -2.61), (-2.61, 2.218, 2.61), (-1.413, 2.218, 3.41), (-1.413, 2.218, -3.41), (-2.61, 2.218, -2.61), (3.691, 2.218, 9.642e-08), (1.413, 2.218, 3.41), (2.921e-07, 2.218, 3.691), (-3.41, 2.218, 1.413), (0.9055, 2.762, -2.186), (-8.442e-08, 2.762, -2.366), (-2.366, 2.762, -1.043e-07), (-2.186, 2.762, -0.9055), (2.186, 2.762, 0.9055), (1.673, 2.762, 1.673), (2.186, 2.762, -0.9055), (1.673, 2.762, -1.673), (-1.673, 2.762, 1.673), (-0.9055, 2.762, 2.186), (-0.9055, 2.762, -2.186), (-1.673, 2.762, -1.673), (2.366, 2.762, 5.067e-08), (0.9055, 2.762, 2.186), (2.729e-07, 2.762, 2.366), (-2.186, 2.762, 0.9055), (0.5463, 2.874, -1.319), (4.364e-08, 2.874, -1.428), (-1.428, 2.874, -7.405e-08), (-1.319, 2.874, -0.5463), (1.319, 2.874, 0.5463), (1.009, 2.874, 1.009), (1.319, 2.874, -0.5463), (1.009, 2.874, -1.009), (-1.009, 2.874, 1.009), (-0.5463, 2.874, 1.319), (-0.5463, 2.874, -1.319), (-1.009, 2.874, -1.009), (1.428, 2.874, 1.944e-08), (0.5463, 2.874, 1.319), (2.592e-07, 2.874, 1.428), (-1.319, 2.874, 0.5463)], [], [(13, 5, 4, 29), (5, 13, 30, 22), (22, 30, 31, 23), (23, 31, 7, 0), (7, 6, 14, 0), (14, 6, 24, 15), (15, 24, 25, 16), (16, 25, 8, 17), (1, 17, 8, 9), (9, 10, 18, 1), (18, 10, 26, 2), (2, 26, 11, 19), (19, 11, 27, 3), (27, 28, 20, 3), (20, 28, 12, 21), (21, 12, 29, 4), (26, 10, 34, 45), (28, 27, 41, 40), (11, 26, 45, 46), (31, 30, 43, 42), (27, 11, 46, 41), (12, 28, 40, 47), (6, 7, 33, 32), (29, 12, 47, 37), (10, 9, 35, 34), (30, 13, 36, 43), (13, 29, 37, 36), (7, 31, 42, 33), (9, 8, 44, 35), (24, 6, 32, 39), (8, 25, 38, 44), (25, 24, 39, 38), (33, 42, 58, 49), (39, 32, 48, 55), (44, 38, 54, 60), (32, 33, 49, 48), (45, 34, 53, 61), (34, 35, 52, 53), (35, 44, 60, 52), (38, 39, 55, 54), (46, 45, 61, 62), (36, 37, 50, 51), (40, 41, 57, 56), (41, 46, 62, 57), (42, 43, 59, 58), (47, 40, 56, 63), (37, 47, 63, 50), (43, 36, 51, 59), (62, 61, 77, 78), (55, 48, 64, 71), (57, 62, 78, 73), (58, 59, 75, 74), (63, 56, 72, 79), (51, 50, 66, 67), (50, 63, 79, 66), (53, 52, 68, 69), (59, 51, 67, 75), (56, 57, 73, 72), (49, 58, 74, 65), (48, 49, 65, 64), (61, 53, 69, 77), (54, 55, 71, 70), (52, 60, 76, 68), (60, 54, 70, 76), (65, 74, 90, 81), (69, 68, 84, 85), (72, 73, 89, 88), (68, 76, 92, 84), (64, 65, 81, 80), (77, 69, 85, 93), (78, 77, 93, 94), (76, 70, 86, 92), (73, 78, 94, 89), (71, 64, 80, 87), (79, 72, 88, 95), (74, 75, 91, 90), (66, 79, 95, 82), (70, 71, 87, 86), (75, 67, 83, 91), (67, 66, 82, 83), (88, 89, 94, 93, 85, 84, 92, 86, 87, 80, 81, 90, 91, 83, 82, 95)])
_uv = me_cylinder_004.uv_layers.new(name='UVMap')
_uv.uv.foreach_set('vector', [-0.8822, 2.663, -1.474, 3.573, -2.431, 2.566, -1.576, 1.965, -1.474, 3.573, -0.8822, 2.663, 0.04602, 3.058, -0.1667, 4.17, -0.1667, 4.17, 0.04602, 3.058, 1.082, 3.062, 1.333, 4.241, 1.333, 4.241, 1.082, 3.062, 2.048, 2.634, 2.854, 3.707, 2.048, 2.634, 2.748, 1.864, 3.638, 2.351, 2.854, 3.707, 3.638, 2.351, 2.748, 1.864, 3.094, 0.9013, 4.184, 1.072, 4.184, 1.072, 3.094, 0.9013, 3.059, -0.1391, 4.239, -0.4198, 4.239, -0.4198, 3.059, -0.1391, 2.595, -1.097, 3.687, -1.975, 2.271, -2.77, 3.687, -1.975, 2.595, -1.097, 1.783, -1.753, 1.783, -1.753, 0.8358, -2.033, 0.9119, -2.945, 2.271, -2.77, 0.9119, -2.945, 0.8358, -2.033, -0.1248, -1.962, -0.377, -2.945, -0.377, -2.945, -0.1248, -1.962, -1.015, -1.55, -1.668, -2.447, -1.668, -2.447, -1.015, -1.55, -1.687, -0.8094, -2.772, -1.424, -1.687, -0.8094, -2.007, 0.1206, -2.944, 0.03221, -2.772, -1.424, -2.944, 0.03221, -2.007, 0.1206, -1.959, 1.079, -2.93, 1.321, -2.93, 1.321, -1.959, 1.079, -1.576, 1.965, -2.431, 2.566, -0.1248, -1.962, 0.8358, -2.033, 0.8066, -1.723, -0.04343, -1.664, -2.007, 0.1206, -1.687, -0.8094, -1.412, -0.6538, -1.699, 0.1591, -1.015, -1.55, -0.1248, -1.962, -0.04343, -1.664, -0.8237, -1.299, 1.082, 3.062, 0.04602, 3.058, 0.1049, 2.738, 1.008, 2.737, -1.687, -0.8094, -1.015, -1.55, -0.8237, -1.299, -1.412, -0.6538, -1.959, 1.079, -2.007, 0.1206, -1.699, 0.1591, -1.662, 1.005, 2.748, 1.864, 2.048, 2.634, 1.847, 2.367, 2.463, 1.699, -1.576, 1.965, -1.959, 1.079, -1.662, 1.005, -1.323, 1.786, 0.8358, -2.033, 1.783, -1.753, 1.638, -1.465, 0.8066, -1.723, 0.04602, 3.058, -0.8822, 2.663, -0.7098, 2.397, 0.1049, 2.738, -0.8822, 2.663, -1.576, 1.965, -1.323, 1.786, -0.7098, 2.397, 2.048, 2.634, 1.082, 3.062, 1.008, 2.737, 1.847, 2.367, 1.783, -1.753, 2.595, -1.097, 2.334, -0.8838, 1.638, -1.465, 3.094, 0.9013, 2.748, 1.864, 2.463, 1.699, 2.769, 0.8551, 2.595, -1.097, 3.059, -0.1391, 2.735, -0.05321, 2.334, -0.8838, 3.059, -0.1391, 3.094, 0.9013, 2.769, 0.8551, 2.735, -0.05321, 1.847, 2.367, 1.008, 2.737, 0.8943, 2.251, 1.547, 1.966, 2.769, 0.8551, 2.463, 1.699, 2.032, 1.448, 2.277, 0.7865, 2.334, -0.8838, 2.735, -0.05321, 2.25, 0.0769, 1.944, -0.5681, 2.463, 1.699, 1.847, 2.367, 1.547, 1.966, 2.032, 1.448, -0.04343, -1.664, 0.8066, -1.723, 0.7583, -1.249, 0.08152, -1.209, 0.8066, -1.723, 1.638, -1.465, 1.411, -1.032, 0.7583, -1.249, 1.638, -1.465, 2.334, -0.8838, 1.944, -0.5681, 1.411, -1.032, 2.735, -0.05321, 2.769, 0.8551, 2.277, 0.7865, 2.25, 0.0769, -0.8237, -1.299, -0.04343, -1.664, 0.08152, -1.209, -0.5345, -0.9205, -0.7098, 2.397, -1.323, 1.786, -0.9377, 1.512, -0.4514, 1.992, -1.699, 0.1591, -1.412, -0.6538, -0.9977, -0.4174, -1.231, 0.2203, -1.412, -0.6538, -0.8237, -1.299, -0.5345, -0.9205, -0.9977, -0.4174, 1.008, 2.737, 0.1049, 2.738, 0.19, 2.255, 0.8943, 2.251, -1.662, 1.005, -1.699, 0.1591, -1.231, 0.2203, -1.208, 0.8926, -1.323, 1.786, -1.662, 1.005, -1.208, 0.8926, -0.9377, 1.512, 0.1049, 2.738, -0.7098, 2.397, -0.4514, 1.992, 0.19, 2.255, -0.5345, -0.9205, 0.08152, -1.209, 0.2464, -0.5665, -0.1396, -0.3881, 2.277, 0.7865, 2.032, 1.448, 1.444, 1.091, 1.598, 0.6825, -0.9977, -0.4174, -0.5345, -0.9205, -0.1396, -0.3881, -0.4292, -0.07686, 0.8943, 2.251, 0.19, 2.255, 0.3104, 1.588, 0.7441, 1.582, -1.208, 0.8926, -1.231, 0.2203, -0.5781, 0.32, -0.5657, 0.7427, -0.4514, 1.992, -0.9377, 1.512, -0.395, 1.131, -0.08886, 1.428, -0.9377, 1.512, -1.208, 0.8926, -0.5657, 0.7427, -0.395, 1.131, 0.7583, -1.249, 1.411, -1.032, 1.077, -0.4426, 0.6721, -0.5865, 0.19, 2.255, -0.4514, 1.992, -0.08886, 1.428, 0.3104, 1.588, -1.231, 0.2203, -0.9977, -0.4174, -0.4292, -0.07686, -0.5781, 0.32, 1.547, 1.966, 0.8943, 2.251, 0.7441, 1.582, 1.144, 1.408, 2.032, 1.448, 1.547, 1.966, 1.144, 1.408, 1.444, 1.091, 0.08152, -1.209, 0.7583, -1.249, 0.6721, -0.5865, 0.2464, -0.5665, 2.25, 0.0769, 2.277, 0.7865, 1.598, 0.6825, 1.582, 0.2458, 1.411, -1.032, 1.944, -0.5681, 1.398, -0.1507, 1.077, -0.4426, 1.944, -0.5681, 2.25, 0.0769, 1.582, 0.2458, 1.398, -0.1507, 1.144, 1.408, 0.7441, 1.582, 0.649, 1.149, 0.8871, 1.045, 0.6721, -0.5865, 1.077, -0.4426, 0.8494, -0.06438, 0.6071, -0.1539, -0.5781, 0.32, -0.4292, -0.07686, -0.06046, 0.1511, -0.1512, 0.3906, 1.077, -0.4426, 1.398, -0.1507, 1.04, 0.1123, 0.8494, -0.06438, 1.444, 1.091, 1.144, 1.408, 0.8871, 1.045, 1.066, 0.8552, 0.2464, -0.5665, 0.6721, -0.5865, 0.6071, -0.1539, 0.3491, -0.1434, -0.1396, -0.3881, 0.2464, -0.5665, 0.3491, -0.1434, 0.115, -0.03633, 1.398, -0.1507, 1.582, 0.2458, 1.149, 0.3498, 1.04, 0.1123, -0.4292, -0.07686, -0.1396, -0.3881, 0.115, -0.03633, -0.06046, 0.1511, 1.598, 0.6825, 1.444, 1.091, 1.066, 0.8552, 1.158, 0.611, -0.5657, 0.7427, -0.5781, 0.32, -0.1512, 0.3906, -0.1433, 0.6465, 0.7441, 1.582, 0.3104, 1.588, 0.3893, 1.154, 0.649, 1.149, -0.395, 1.131, -0.5657, 0.7427, -0.1433, 0.6465, -0.03806, 0.8811, 1.582, 0.2458, 1.598, 0.6825, 1.158, 0.611, 1.149, 0.3498, 0.3104, 1.588, -0.08886, 1.428, 0.1483, 1.06, 0.3893, 1.154, -0.08886, 1.428, -0.395, 1.131, -0.03806, 0.8811, 0.1483, 1.06, -0.1512, 0.3906, -0.06046, 0.1511, 0.115, -0.03633, 0.3491, -0.1434, 0.6071, -0.1539, 0.8494, -0.06438, 1.04, 0.1123, 1.149, 0.3498, 1.158, 0.611, 1.066, 0.8552, 0.8871, 1.045, 0.649, 1.149, 0.3893, 1.154, 0.1483, 1.06, -0.03806, 0.8811, -0.1433, 0.6465])
me_cylinder_004.use_remesh_preserve_volume = False
me_cylinder_004.use_remesh_preserve_attributes = False
me_cylinder_004.use_mirror_vertex_groups = False
me_cylinder_004.update()
me_cylinder_003 = bpy.data.meshes.new('Cylinder.003')
me_cylinder_003.from_pydata([(1.204, -0.003559, -2.908), (-1.903e-07, -0.003559, -3.147), (2.226, -0.003559, -2.226), (2.908, -0.003559, -1.204), (3.147, -0.003559, -2.25e-08), (2.908, -0.003559, 1.204), (2.226, -0.003559, 2.226), (1.204, -0.003559, 2.908), (2.849e-07, -0.003559, 3.147), (-1.204, -0.003559, 2.908), (-2.226, -0.003559, 2.226), (-2.908, -0.003559, 1.204), (-3.147, -0.003559, -2.286e-07), (-2.908, -0.003559, -1.204), (-2.226, -0.003559, -2.226), (-1.204, -0.003559, -2.908), (1.204, 0.9497, -2.908), (-1.903e-07, 0.9497, -3.147), (2.226, 0.9497, -2.226), (2.908, 0.9497, -1.204), (3.147, 0.9497, 4.947e-08), (2.908, 0.9497, 1.204), (2.226, 0.9497, 2.226), (1.204, 0.9497, 2.908), (2.849e-07, 0.9497, 3.147), (-1.204, 0.9497, 2.908), (-2.226, 0.9497, 2.226), (-2.908, 0.9497, 1.204), (-3.147, 0.9497, -1.567e-07), (-2.908, 0.9497, -1.204), (-2.226, 0.9497, -2.226), (-1.204, 0.9497, -2.908), (1.265, -0.003559, -3.053), (-2.123e-07, -0.003559, -3.305), (2.337, -0.003559, -2.337), (3.053, -0.003559, -1.265), (3.305, -0.003559, -2.034e-08), (3.053, -0.003559, 1.265), (2.337, -0.003559, 2.337), (1.265, -0.003559, 3.053), (2.867e-07, -0.003559, 3.305), (-1.265, -0.003559, 3.053), (-2.337, -0.003559, 2.337), (-3.053, -0.003559, 1.265), (-3.305, -0.003559, -2.368e-07), (-3.053, -0.003559, -1.265), (-2.337, -0.003559, -2.337), (-1.265, -0.003559, -3.053), (1.265, 0.9497, -3.053), (-2.123e-07, 0.9497, -3.305), (2.337, 0.9497, -2.337), (3.053, 0.9497, -1.265), (3.305, 0.9497, 5.163e-08), (3.053, 0.9497, 1.265), (2.337, 0.9497, 2.337), (1.265, 0.9497, 3.053), (2.867e-07, 0.9497, 3.305), (-1.265, 0.9497, 3.053), (-2.337, 0.9497, 2.337), (-3.053, 0.9497, 1.265), (-3.305, 0.9497, -1.648e-07), (-3.053, 0.9497, -1.265), (-2.337, 0.9497, -2.337), (-1.265, 0.9497, -3.053)], [], [(14, 15, 31, 30), (7, 8, 24, 23), (1, 0, 16, 17), (15, 1, 17, 31), (8, 9, 25, 24), (0, 2, 18, 16), (9, 10, 26, 25), (2, 3, 19, 18), (10, 11, 27, 26), (3, 4, 20, 19), (11, 12, 28, 27), (5, 6, 22, 21), (13, 14, 30, 29), (6, 7, 23, 22), (46, 62, 63, 47), (39, 55, 56, 40), (33, 49, 48, 32), (47, 63, 49, 33), (40, 56, 57, 41), (32, 48, 50, 34), (41, 57, 58, 42), (34, 50, 51, 35), (42, 58, 59, 43), (35, 51, 52, 36), (43, 59, 60, 44), (37, 53, 54, 38), (45, 61, 62, 46), (38, 54, 55, 39), (0, 32, 34, 2), (28, 12, 44, 60), (15, 47, 33, 1), (2, 34, 35, 3), (30, 62, 61, 29), (16, 48, 49, 17), (3, 35, 36, 4), (31, 63, 62, 30), (18, 50, 48, 16), (29, 61, 45, 13), (17, 49, 63, 31), (19, 51, 50, 18), (5, 37, 38, 6), (20, 52, 51, 19), (6, 38, 39, 7), (21, 53, 37, 5), (7, 39, 40, 8), (22, 54, 53, 21), (8, 40, 41, 9), (23, 55, 54, 22), (9, 41, 42, 10), (24, 56, 55, 23), (10, 42, 43, 11), (25, 57, 56, 24), (11, 43, 44, 12), (26, 58, 57, 25), (20, 4, 36, 52), (27, 59, 58, 26), (13, 45, 46, 14), (1, 33, 32, 0), (28, 60, 59, 27), (14, 46, 47, 15)])
me_cylinder_003.use_remesh_preserve_volume = False
me_cylinder_003.use_remesh_preserve_attributes = False
me_cylinder_003.use_mirror_vertex_groups = False
me_cylinder_003.update()
me_cylinder_002 = bpy.data.meshes.new('Cylinder.002')
me_cylinder_002.from_pydata([(-1.903e-07, -1.242, -3.147), (-1.204, -1.242, 2.908), (-2.226, -0.4786, 2.226), (-2.908, -0.4786, 1.204), (-3.147, -0.003559, -2.286e-07), (-2.908, -0.003559, -1.204), (-2.226, -0.4786, -2.226), (-1.204, -0.4786, -2.908), (-1.178e-07, -1.242, -2.641), (-1.011, -1.242, 2.44), (-1.868, -0.4786, 1.868), (-2.44, -0.4786, 1.011), (-2.641, -0.003559, -2.015e-07), (-2.44, -0.003559, -1.011), (-1.868, -0.4786, -1.868), (-1.011, -0.4786, -2.44), (-1.903e-07, -1.457, -3.147), (-1.204, -1.457, 2.908), (-2.226, -0.6938, 2.226), (-2.908, -0.6938, 1.204), (-3.147, -0.2187, -2.225e-07), (-2.908, -0.2187, -1.204), (-2.226, -0.6938, -2.226), (-1.204, -0.6938, -2.908), (-1.178e-07, -1.457, -2.641), (-1.011, -1.457, 2.44), (-1.868, -0.6938, 1.868), (-2.44, -0.6938, 1.011), (-2.641, -0.2187, -1.953e-07), (-2.44, -0.2187, -1.011), (-1.868, -0.6938, -1.868), (-1.011, -0.6938, -2.44)], [], [(3, 11, 12, 4), (4, 12, 13, 5), (5, 13, 14, 6), (6, 14, 15, 7), (7, 15, 8, 0), (1, 9, 10, 2), (2, 10, 11, 3), (19, 20, 28, 27), (20, 21, 29, 28), (21, 22, 30, 29), (22, 23, 31, 30), (23, 16, 24, 31), (17, 18, 26, 25), (18, 19, 27, 26), (10, 9, 25, 26), (11, 10, 26, 27), (12, 11, 27, 28), (13, 12, 28, 29), (14, 13, 29, 30), (15, 14, 30, 31), (8, 15, 31, 24)])
_uv = me_cylinder_002.uv_layers.new(name='UVMap')
_uv.uv.foreach_set('vector', [1.293, 2.82, 0.3926, 2.819, 0.7068, 0.767, 1.478, 0.8068, 1.478, 0.8068, 0.7068, 0.767, 0.7104, -0.9157, 1.478, -0.9837, 1.478, -0.9837, 0.7104, -0.9157, 0.4463, -2.784, 1.212, -2.866, 1.212, -2.866, 0.4463, -2.784, 0.481, -4.34, 1.129, -4.448, 1.129, -4.448, 0.481, -4.34, 0.05731, -6.019, 0.6838, -6.278, 0.7015, 7.278, -0.1184, 6.934, 0.4244, 4.674, 1.283, 4.805, 1.283, 4.805, 0.4244, 4.674, 0.3926, 2.819, 1.293, 2.82, -0.7741, 2.78, -0.4644, 0.7277, 0.3757, 0.8183, 0.01986, 2.877, -0.4644, 0.7277, -0.3976, -0.9961, 0.3719, -0.9756, 0.3757, 0.8183, -0.3976, -0.9961, -0.5376, -2.819, 0.1493, -2.842, 0.3719, -0.9756, -0.5376, -2.819, -0.5061, -4.416, 0.1995, -4.413, 0.1493, -2.842, -0.5061, -4.416, -0.7143, -6.119, -0.168, -6.12, 0.1995, -4.413, -1.274, 7.067, -0.8512, 4.667, 0.05242, 4.77, -0.4217, 7.074, -0.8512, 4.667, -0.7741, 2.78, 0.01986, 2.877, 0.05242, 4.77, 0.4244, 4.674, -0.1184, 6.934, -0.4217, 7.074, 0.05242, 4.77, 0.3926, 2.819, 0.4244, 4.674, 0.05242, 4.77, 0.01986, 2.877, 0.7068, 0.767, 0.3926, 2.819, 0.01986, 2.877, 0.3757, 0.8183, 0.7104, -0.9157, 0.7068, 0.767, 0.3757, 0.8183, 0.3719, -0.9756, 0.4463, -2.784, 0.7104, -0.9157, 0.3719, -0.9756, 0.1493, -2.842, 0.481, -4.34, 0.4463, -2.784, 0.1493, -2.842, 0.1995, -4.413, 0.05731, -6.019, 0.481, -4.34, 0.1995, -4.413, -0.168, -6.12])
me_cylinder_002.use_remesh_preserve_volume = False
me_cylinder_002.use_remesh_preserve_attributes = False
me_cylinder_002.use_mirror_vertex_groups = False
me_cylinder_002.update()
me_cylinder = bpy.data.meshes.new('Cylinder')
me_cylinder.from_pydata([(1.204, -1.229, -2.908), (-1.903e-07, -1.229, -3.147), (2.226, -1.229, -2.226), (2.908, -1.229, -1.204), (3.147, -1.229, 4.892e-08), (2.908, -1.229, 1.204), (2.226, -1.229, 2.226), (1.204, -1.229, 2.908), (2.849e-07, -1.229, 3.147), (-1.204, -1.229, 2.908), (-2.226, -1.229, 2.226), (-2.908, -1.229, 1.204), (-3.147, -1.229, -1.572e-07), (-2.908, -1.229, -1.204), (-2.226, -1.229, -2.226), (-1.204, -1.229, -2.908), (1.674, -1.229, -4.04), (-3.756e-07, -1.229, -4.373), (3.092, -1.229, -3.092), (4.04, -1.229, -1.674), (4.373, -1.229, 8.14e-08), (3.092, -1.229, 3.092), (4.04, -1.229, 1.674), (1.674, -1.229, 4.04), (2.847e-07, -1.229, 4.373), (-1.674, -1.229, 4.04), (-3.092, -1.229, 3.092), (-4.04, -1.229, 1.674), (-4.373, -1.229, -2.05e-07), (-3.092, -1.229, -3.092), (-4.04, -1.229, -1.674), (-1.674, -1.229, -4.04), (-1.265, -1.229, -3.053), (-3.053, -1.229, -1.265), (-2.337, -1.229, -2.337), (-3.305, -1.229, -1.62e-07), (-3.053, -1.229, 1.265), (-2.337, -1.229, 2.337), (-1.265, -1.229, 3.053), (2.876e-07, -1.229, 3.305), (1.265, -1.229, 3.053), (3.053, -1.229, 1.265), (2.337, -1.229, 2.337), (3.305, -1.229, 5.446e-08), (3.053, -1.229, -1.265), (2.337, -1.229, -2.337), (-2.114e-07, -1.229, -3.305), (1.265, -1.229, -3.053)], [], [(43, 4, 5, 41), (35, 12, 13, 33), (34, 32, 31, 29), (43, 41, 22, 20), (45, 44, 19, 18), (47, 45, 18, 16), (42, 40, 23, 21), (38, 37, 26, 25), (32, 46, 17, 31), (37, 36, 27, 26), (39, 38, 25, 24), (40, 39, 24, 23), (35, 33, 30, 28), (44, 43, 20, 19), (36, 35, 28, 27), (46, 47, 16, 17), (33, 34, 29, 30), (41, 42, 21, 22), (5, 4, 3, 2, 0, 1, 15, 14, 13, 12, 11, 10, 9, 8, 7, 6)])
_uv = me_cylinder.uv_layers.new(name='UVMap')
_uv.uv.foreach_set('vector', [2.115, 0.8212, 2.038, 0.8059, 2.038, 0.1941, 2.115, 0.1788, -1.115, 0.1788, -1.038, 0.1941, -1.038, 0.8059, -1.115, 0.8212, -0.869, 1.415, -0.4148, 1.869, -0.7105, 2.312, -1.312, 1.71, 2.115, 0.8212, 2.115, 0.1788, 2.637, 0.07494, 2.637, 0.9251, 1.415, 1.869, 1.869, 1.415, 2.312, 1.71, 1.71, 2.312, 0.8212, 2.115, 1.415, 1.869, 1.71, 2.312, 0.9251, 2.637, 1.869, -0.4148, 1.415, -0.869, 1.71, -1.312, 2.312, -0.7105, 0.1788, -1.115, -0.4148, -0.869, -0.7105, -1.312, 0.07494, -1.637, -0.4148, 1.869, 0.1788, 2.115, 0.07493, 2.637, -0.7105, 2.312, -0.4148, -0.869, -0.869, -0.4148, -1.312, -0.7105, -0.7105, -1.312, 0.8212, -1.115, 0.1788, -1.115, 0.07494, -1.637, 0.9251, -1.637, 1.415, -0.869, 0.8212, -1.115, 0.9251, -1.637, 1.71, -1.312, -1.115, 0.1788, -1.115, 0.8212, -1.637, 0.9251, -1.637, 0.07493, 1.869, 1.415, 2.115, 0.8212, 2.637, 0.9251, 2.312, 1.71, -0.869, -0.4148, -1.115, 0.1788, -1.637, 0.07493, -1.312, -0.7105, 0.1788, 2.115, 0.8212, 2.115, 0.9251, 2.637, 0.07493, 2.637, -1.115, 0.8212, -0.869, 1.415, -1.312, 1.71, -1.637, 0.9251, 2.115, 0.1788, 1.869, -0.4148, 2.312, -0.7105, 2.637, 0.07494, 2.038, 0.1941, 2.038, 0.8059, 1.804, 1.371, 1.371, 1.804, 0.8059, 2.038, 0.1941, 2.038, -0.3712, 1.804, -0.8038, 1.371, -1.038, 0.8059, -1.038, 0.1941, -0.8038, -0.3712, -0.3712, -0.8038, 0.1941, -1.038, 0.8059, -1.038, 1.371, -0.8038, 1.804, -0.3712])
me_cylinder.use_remesh_preserve_volume = False
me_cylinder.use_remesh_preserve_attributes = False
me_cylinder.use_mirror_vertex_groups = False
me_cylinder.update()

# ---- objects
ob_bastionroof_001 = bpy.data.objects.new('BastionRoof.001', me_cylinder_011)
ob_bastionbase_003 = bpy.data.objects.new('BastionBase.003', me_cylinder_010)
ob_bastionbase_002 = bpy.data.objects.new('BastionBase.002', me_cylinder_008)
ob_bastionbase_001 = bpy.data.objects.new('BastionBase.001', me_cylinder_001)
ob_bastionbasebottop = bpy.data.objects.new('BastionBaseBotTop', me_cylinder_009)
ob_bastionbasetop = bpy.data.objects.new('BastionBaseTop', me_cylinder_005)
ob_bastionstairs2 = bpy.data.objects.new('BastionStairs2', me_cylinder_006)
ob_bastionroof = bpy.data.objects.new('BastionRoof', me_cylinder_004)
ob_bastionwindows = bpy.data.objects.new('BastionWindows', me_cylinder_003)
ob_bastionstairs1 = bpy.data.objects.new('BastionStairs1', me_cylinder_002)
ob_bastionbase = bpy.data.objects.new('BastionBase', me_cylinder)

# ---- transforms, parenting, visibility, modifiers, constraints
ob_bastionroof_001.location = (0.0, 0.0, 0.0)
ob_bastionroof_001.rotation_euler = (1.571, -0.0, 0.0)
ob_bastionroof_001.lineart.crease_threshold = 0.0
ob_bastionbase_003.location = (0.0, 0.0, 0.0)
ob_bastionbase_003.rotation_euler = (1.571, -0.0, 0.0)
ob_bastionbase_003.lineart.crease_threshold = 0.0
ob_bastionbase_002.location = (0.0, 0.0, 0.0)
ob_bastionbase_002.rotation_euler = (1.571, -0.0, 0.0)
ob_bastionbase_002.lineart.crease_threshold = 0.0
ob_bastionbase_001.location = (0.0, 0.0, 0.0)
ob_bastionbase_001.rotation_euler = (1.571, -0.0, 0.0)
ob_bastionbase_001.lineart.crease_threshold = 0.0
ob_bastionbasebottop.location = (0.0, 0.0, 0.0)
ob_bastionbasebottop.rotation_euler = (1.571, -0.0, 0.0)
ob_bastionbasebottop.lineart.crease_threshold = 0.0
ob_bastionbasetop.location = (0.0, 0.0, 0.0)
ob_bastionbasetop.rotation_euler = (1.571, -0.0, 0.0)
ob_bastionbasetop.lineart.crease_threshold = 0.0
ob_bastionstairs2.location = (0.0, 0.0, 0.0)
ob_bastionstairs2.rotation_euler = (1.571, -0.0, 0.0)
ob_bastionstairs2.lineart.crease_threshold = 0.0
ob_bastionroof.location = (0.0, 0.0, 0.0)
ob_bastionroof.rotation_euler = (1.571, -0.0, 0.0)
ob_bastionroof.lineart.crease_threshold = 0.0
ob_bastionwindows.location = (0.0, 0.0, 0.0)
ob_bastionwindows.rotation_euler = (1.571, -0.0, 0.0)
ob_bastionwindows.lineart.crease_threshold = 0.0
ob_bastionstairs1.location = (0.0, 0.0, 0.0)
ob_bastionstairs1.rotation_euler = (1.571, -0.0, 0.0)
ob_bastionstairs1.lineart.crease_threshold = 0.0
ob_bastionbase.location = (0.0, 0.0, 0.0)
ob_bastionbase.rotation_euler = (1.571, -0.0, 0.0)
ob_bastionbase.lineart.crease_threshold = 0.0

# ---- collection membership
col_collection_1.objects.link(ob_bastionroof_001)
col_collection_1.objects.link(ob_bastionbase_003)
col_collection_1.objects.link(ob_bastionbase_002)
col_collection_1.objects.link(ob_bastionbase_001)
col_collection_1.objects.link(ob_bastionbasebottop)
col_collection_1.objects.link(ob_bastionbasetop)
col_collection_1.objects.link(ob_bastionstairs2)
col_collection_1.objects.link(ob_bastionroof)
col_collection_1.objects.link(ob_bastionwindows)
col_collection_1.objects.link(ob_bastionstairs1)
col_collection_1.objects.link(ob_bastionbase)

# ---- scene / render settings (as saved in the file)
scene.frame_start = 1; scene.frame_end = 250; scene.frame_set(0)
scene.render.engine = 'BLENDER_EEVEE_NEXT'
scene.render.resolution_percentage = 50
scene.render.dither_intensity = 0.0
scene.cycles.use_denoising = False
scene.cycles.samples = 10
scene.cycles.sampling_pattern = 'TABULATED_SOBOL'
scene.cycles.light_sampling_threshold = 0.0
scene.cycles.use_adaptive_sampling = False
scene.cycles.use_light_tree = False
scene.cycles.blur_glossy = 0.0
scene.cycles.pixel_filter_type = 'GAUSSIAN'
scene.cycles.sample_clamp_indirect = 0.0
scene.view_settings.view_transform = 'Standard'
bpy.context.view_layer.update()

# ---- added for rendering (the .blend has no active camera and no usable light): camera, sun
cam_auto = bpy.data.cameras.new('AutoCamera')
cam_auto.lens = 50.0
cam_auto.sensor_width = 36.0
cam_auto.clip_end = 1000.0
ob_auto_camera = bpy.data.objects.new('AutoCamera', cam_auto)
scene.collection.objects.link(ob_auto_camera)
ob_auto_camera.location = (13.4329, -16.1195, 11.0399)
ob_auto_camera.rotation_euler = (1.09748, -7.21219e-08, 0.694738)
scene.camera = ob_auto_camera
light_auto_sun = bpy.data.lights.new('AutoSun', 'SUN')
light_auto_sun.energy = 3.0
light_auto_sun.angle = 0.0523599
ob_auto_sun = bpy.data.objects.new('AutoSun', light_auto_sun)
scene.collection.objects.link(ob_auto_sun)
ob_auto_sun.rotation_euler = (0.872665, 0.174533, 0.523599)
bpy.context.view_layer.update()
